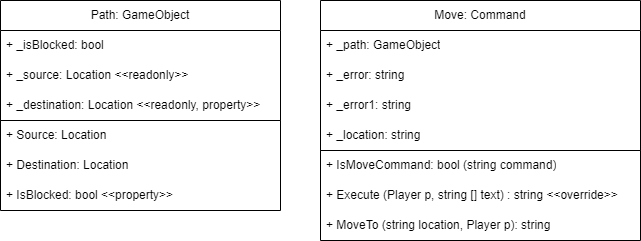

The diagram above was exported from draw.io. Its source (the exported page's mxGraphModel, read from the mxfile embedded in the PNG):
<mxGraphModel dx="941" dy="644" grid="1" gridSize="10" guides="1" tooltips="1" connect="1" arrows="1" fold="1" page="1" pageScale="1" pageWidth="1654" pageHeight="1169" math="0" shadow="0">
  <root>
    <mxCell id="0" />
    <mxCell id="1" parent="0" />
    <mxCell id="8YRLQEPGqyS44jKDF6d_-1" value="Path: GameObject" style="swimlane;fontStyle=0;childLayout=stackLayout;horizontal=1;startSize=30;horizontalStack=0;resizeParent=1;resizeParentMax=0;resizeLast=0;collapsible=1;marginBottom=0;whiteSpace=wrap;html=1;" parent="1" vertex="1">
      <mxGeometry x="270" y="210" width="280" height="120" as="geometry" />
    </mxCell>
    <mxCell id="8YRLQEPGqyS44jKDF6d_-2" value="+ _isBlocked: bool" style="text;strokeColor=none;fillColor=none;align=left;verticalAlign=middle;spacingLeft=4;spacingRight=4;overflow=hidden;points=[[0,0.5],[1,0.5]];portConstraint=eastwest;rotatable=0;whiteSpace=wrap;html=1;" parent="8YRLQEPGqyS44jKDF6d_-1" vertex="1">
      <mxGeometry y="30" width="280" height="30" as="geometry" />
    </mxCell>
    <mxCell id="8YRLQEPGqyS44jKDF6d_-3" value="+ _source: Location &amp;lt;&amp;lt;readonly&amp;gt;&amp;gt;" style="text;strokeColor=none;fillColor=none;align=left;verticalAlign=middle;spacingLeft=4;spacingRight=4;overflow=hidden;points=[[0,0.5],[1,0.5]];portConstraint=eastwest;rotatable=0;whiteSpace=wrap;html=1;" parent="8YRLQEPGqyS44jKDF6d_-1" vertex="1">
      <mxGeometry y="60" width="280" height="30" as="geometry" />
    </mxCell>
    <mxCell id="8YRLQEPGqyS44jKDF6d_-4" value="+ _destination: Location &amp;lt;&amp;lt;readonly, property&amp;gt;&amp;gt;" style="text;strokeColor=none;fillColor=none;align=left;verticalAlign=middle;spacingLeft=4;spacingRight=4;overflow=hidden;points=[[0,0.5],[1,0.5]];portConstraint=eastwest;rotatable=0;whiteSpace=wrap;html=1;" parent="8YRLQEPGqyS44jKDF6d_-1" vertex="1">
      <mxGeometry y="90" width="280" height="30" as="geometry" />
    </mxCell>
    <mxCell id="8YRLQEPGqyS44jKDF6d_-5" value="" style="swimlane;startSize=0;" parent="1" vertex="1">
      <mxGeometry x="270" y="330" width="280" height="90" as="geometry" />
    </mxCell>
    <mxCell id="8YRLQEPGqyS44jKDF6d_-6" value="+ Destination: Location" style="text;strokeColor=none;fillColor=none;align=left;verticalAlign=middle;spacingLeft=4;spacingRight=4;overflow=hidden;points=[[0,0.5],[1,0.5]];portConstraint=eastwest;rotatable=0;whiteSpace=wrap;html=1;" parent="8YRLQEPGqyS44jKDF6d_-5" vertex="1">
      <mxGeometry y="30" width="280" height="30" as="geometry" />
    </mxCell>
    <mxCell id="FX0vXijpLKoeBfPSPPAN-1" value="+ Source: Location" style="text;strokeColor=none;fillColor=none;align=left;verticalAlign=middle;spacingLeft=4;spacingRight=4;overflow=hidden;points=[[0,0.5],[1,0.5]];portConstraint=eastwest;rotatable=0;whiteSpace=wrap;html=1;" vertex="1" parent="8YRLQEPGqyS44jKDF6d_-5">
      <mxGeometry width="280" height="30" as="geometry" />
    </mxCell>
    <mxCell id="8YRLQEPGqyS44jKDF6d_-7" value="+ IsBlocked: bool &amp;lt;&amp;lt;property&amp;gt;&amp;gt;" style="text;strokeColor=none;fillColor=none;align=left;verticalAlign=middle;spacingLeft=4;spacingRight=4;overflow=hidden;points=[[0,0.5],[1,0.5]];portConstraint=eastwest;rotatable=0;whiteSpace=wrap;html=1;" parent="8YRLQEPGqyS44jKDF6d_-5" vertex="1">
      <mxGeometry y="60" width="280" height="30" as="geometry" />
    </mxCell>
    <mxCell id="8YRLQEPGqyS44jKDF6d_-8" value="Move: Command" style="swimlane;fontStyle=0;childLayout=stackLayout;horizontal=1;startSize=30;horizontalStack=0;resizeParent=1;resizeParentMax=0;resizeLast=0;collapsible=1;marginBottom=0;whiteSpace=wrap;html=1;" parent="1" vertex="1">
      <mxGeometry x="590" y="210" width="320" height="150" as="geometry" />
    </mxCell>
    <mxCell id="8YRLQEPGqyS44jKDF6d_-9" value="+ _path: GameObject" style="text;strokeColor=none;fillColor=none;align=left;verticalAlign=middle;spacingLeft=4;spacingRight=4;overflow=hidden;points=[[0,0.5],[1,0.5]];portConstraint=eastwest;rotatable=0;whiteSpace=wrap;html=1;" parent="8YRLQEPGqyS44jKDF6d_-8" vertex="1">
      <mxGeometry y="30" width="320" height="30" as="geometry" />
    </mxCell>
    <mxCell id="8YRLQEPGqyS44jKDF6d_-10" value="+ _error: string" style="text;strokeColor=none;fillColor=none;align=left;verticalAlign=middle;spacingLeft=4;spacingRight=4;overflow=hidden;points=[[0,0.5],[1,0.5]];portConstraint=eastwest;rotatable=0;whiteSpace=wrap;html=1;" parent="8YRLQEPGqyS44jKDF6d_-8" vertex="1">
      <mxGeometry y="60" width="320" height="30" as="geometry" />
    </mxCell>
    <mxCell id="8YRLQEPGqyS44jKDF6d_-11" value="+ _error1: string" style="text;strokeColor=none;fillColor=none;align=left;verticalAlign=middle;spacingLeft=4;spacingRight=4;overflow=hidden;points=[[0,0.5],[1,0.5]];portConstraint=eastwest;rotatable=0;whiteSpace=wrap;html=1;" parent="8YRLQEPGqyS44jKDF6d_-8" vertex="1">
      <mxGeometry y="90" width="320" height="30" as="geometry" />
    </mxCell>
    <mxCell id="8YRLQEPGqyS44jKDF6d_-16" value="+ _location: string" style="text;strokeColor=none;fillColor=none;align=left;verticalAlign=middle;spacingLeft=4;spacingRight=4;overflow=hidden;points=[[0,0.5],[1,0.5]];portConstraint=eastwest;rotatable=0;whiteSpace=wrap;html=1;" parent="8YRLQEPGqyS44jKDF6d_-8" vertex="1">
      <mxGeometry y="120" width="320" height="30" as="geometry" />
    </mxCell>
    <mxCell id="8YRLQEPGqyS44jKDF6d_-12" value="" style="swimlane;startSize=0;" parent="1" vertex="1">
      <mxGeometry x="590" y="360" width="320" height="90" as="geometry" />
    </mxCell>
    <mxCell id="8YRLQEPGqyS44jKDF6d_-15" value="+ IsMoveCommand: bool (string command)" style="text;strokeColor=none;fillColor=none;align=left;verticalAlign=middle;spacingLeft=4;spacingRight=4;overflow=hidden;points=[[0,0.5],[1,0.5]];portConstraint=eastwest;rotatable=0;whiteSpace=wrap;html=1;" parent="8YRLQEPGqyS44jKDF6d_-12" vertex="1">
      <mxGeometry width="280" height="30" as="geometry" />
    </mxCell>
    <mxCell id="8YRLQEPGqyS44jKDF6d_-14" value="+ Execute (Player p, string [] text) : string &amp;lt;&amp;lt;override&amp;gt;&amp;gt;" style="text;strokeColor=none;fillColor=none;align=left;verticalAlign=middle;spacingLeft=4;spacingRight=4;overflow=hidden;points=[[0,0.5],[1,0.5]];portConstraint=eastwest;rotatable=0;whiteSpace=wrap;html=1;" parent="8YRLQEPGqyS44jKDF6d_-12" vertex="1">
      <mxGeometry y="30" width="320" height="30" as="geometry" />
    </mxCell>
    <mxCell id="8YRLQEPGqyS44jKDF6d_-17" value="+ MoveTo (string location, Player p): string" style="text;strokeColor=none;fillColor=none;align=left;verticalAlign=middle;spacingLeft=4;spacingRight=4;overflow=hidden;points=[[0,0.5],[1,0.5]];portConstraint=eastwest;rotatable=0;whiteSpace=wrap;html=1;" parent="8YRLQEPGqyS44jKDF6d_-12" vertex="1">
      <mxGeometry y="60" width="280" height="30" as="geometry" />
    </mxCell>
  </root>
</mxGraphModel>